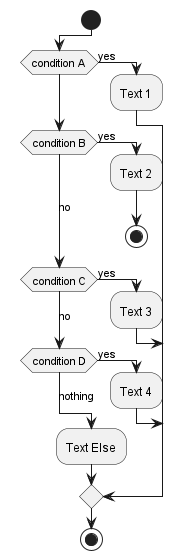

The diagram above was rendered by PlantUML. Its source (embedded in the PNG):
@startuml
!pragma useVerticalIf on
start
if (condition A) then (yes)
    :Text 1;
elseif (condition B) then (yes)
    :Text 2;
    stop
    (no) elseif (condition C) then (yes)
        :Text 3;
        (no) elseif (condition D) then (yes)
            :Text 4;
            else (nothing)
                :Text Else;
endif
stop
@enduml